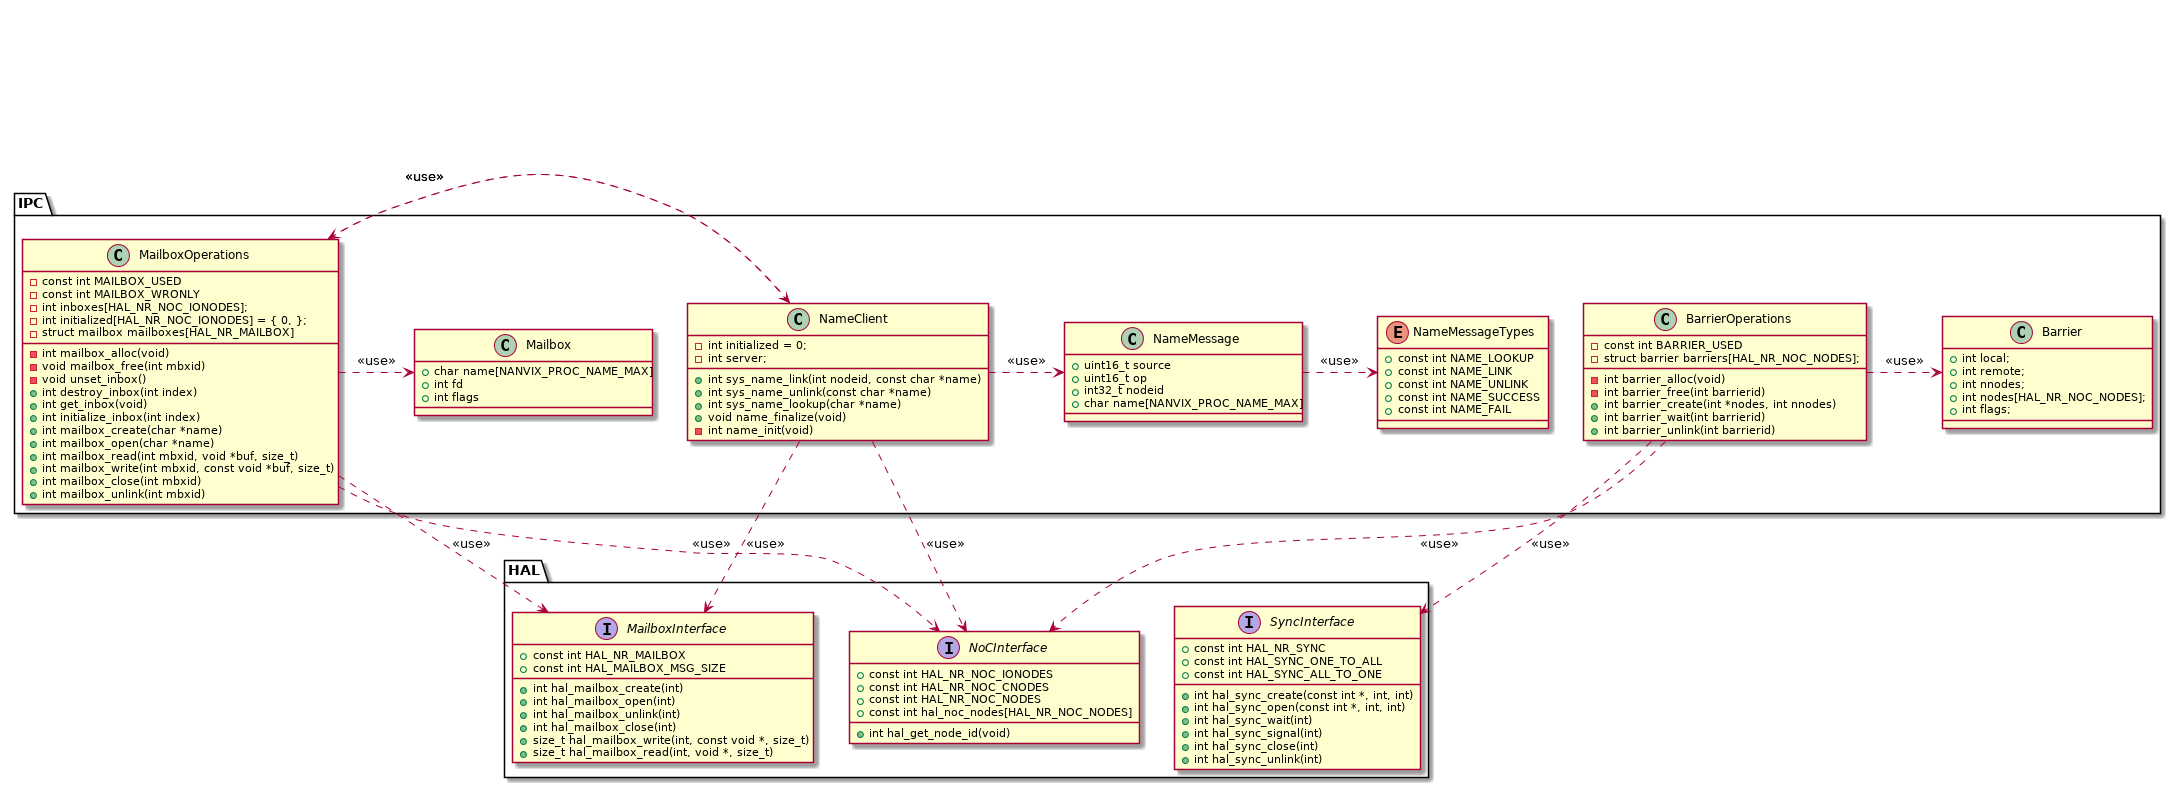

The diagram above was rendered by PlantUML. Its source (embedded in the PNG):
@startuml


namespace HAL {
	enum HAL.CoreTypes {
		+ const int HAL_CORE_USER
		+ const int HAL_CORE_RMAN
		+ const int HAL_CORE_SYSTEM
	}

	interface HAL.CoreInterface {
		+ const int HAL_NR_CORES_USER
		+ const int HAL_NR_CORES_RMAN
		+ const int HAL_NR_CORES_SYSTEM
		+ const int HAL_NR_CLUSTERS
		+ int hal_get_cluster_id(void)
		+ int hal_get_core_id(void)
		+ int hal_get_core_type(void)
		+ int hal_get_num_cores(void)
		+ int hal_get_core_freq(void)
	}

	interface HAL.MailboxInterface {
		+ const int HAL_NR_MAILBOX
		+ const int HAL_MAILBOX_MSG_SIZE
		+ int hal_mailbox_create(int)
		+ int hal_mailbox_open(int)
		+ int hal_mailbox_unlink(int)
		+ int hal_mailbox_close(int)
		+ size_t hal_mailbox_write(int, const void *, size_t)
		+ size_t hal_mailbox_read(int, void *, size_t)
	}

	interface HAL.SyncInterface {
		+ const int HAL_NR_SYNC
		+ const int HAL_SYNC_ONE_TO_ALL
		+ const int HAL_SYNC_ALL_TO_ONE
		+ int hal_sync_create(const int *, int, int)
		+ int hal_sync_open(const int *, int, int)
		+ int hal_sync_wait(int)
		+ int hal_sync_signal(int)
		+ int hal_sync_close(int)
		+ int hal_sync_unlink(int)
	}

	interface HAL.PortalInterface {
		class portal_t
		+ int hal_portal_allow(portal_t *, int)
		+ int hal_portal_create(portal_t *, int)
		+ int hal_portal_open(portal_t *, int)
		+ int hal_portal_read(portal_t *, void *, size_t)
		+ int hal_portal_write(portal_t *, const void *, size_t)
		+ int hal_portal_close(portal_t *)
		+ int hal_portal_unlink(portal_t *)
	}

	interface HAL.NoCInterface {
		+ const int HAL_NR_NOC_IONODES
		+ const int HAL_NR_NOC_CNODES
		+ const int HAL_NR_NOC_NODES
		+ const int hal_noc_nodes[HAL_NR_NOC_NODES]
		+ int hal_get_node_id(void)
	}

	interface HAL.SetupInterface {
		+ void hal_setup(void)
		+ void hal_cleanup(void)
	}

	HAL.CoreInterface ..> HAL.CoreTypes : <<use>>
}


remove HAL.CoreInterface
remove HAL.CoreTypes
remove HAL.SetupInterface
remove HAL.PortalInterface

namespace IPC {
	class NameClient {
		+ int sys_name_link(int nodeid, const char *name)
		+ int sys_name_unlink(const char *name)
		+ int sys_name_lookup(char *name)
		+ void name_finalize(void)
		- int name_init(void)
		- int initialized = 0;
		- int server;
	}

	class NameMessage {
		+ uint16_t source
		+ uint16_t op
		+ int32_t nodeid
		+ char name[NANVIX_PROC_NAME_MAX]
	}

	enum NameMessageTypes {
		+ const int NAME_LOOKUP
		+ const int NAME_LINK
		+ const int NAME_UNLINK
		+ const int NAME_SUCCESS
		+ const int NAME_FAIL
	}

	class Mailbox {
		+ char name[NANVIX_PROC_NAME_MAX]
		+ int fd
		+ int flags
	}

	class MailboxOperations {
		- const int MAILBOX_USED
		- const int MAILBOX_WRONLY
		- int inboxes[HAL_NR_NOC_IONODES];
		- int initialized[HAL_NR_NOC_IONODES] = { 0, };
		- struct mailbox mailboxes[HAL_NR_MAILBOX]
		- int mailbox_alloc(void)
		- void mailbox_free(int mbxid)
		- void unset_inbox()
		+ int destroy_inbox(int index)
		+ int get_inbox(void)
		+ int initialize_inbox(int index)
		+ int mailbox_create(char *name)
		+ int mailbox_open(char *name)
		+ int mailbox_read(int mbxid, void *buf, size_t)
		+ int mailbox_write(int mbxid, const void *buf, size_t)
		+ int mailbox_close(int mbxid)
		+ int mailbox_unlink(int mbxid)
	}

	class Barrier {
		+ int local;
		+ int remote;
		+ int nnodes;
		+ int nodes[HAL_NR_NOC_NODES];
		+ int flags;
	}

	class BarrierOperations {
		- const int BARRIER_USED
		- struct barrier barriers[HAL_NR_NOC_NODES];
		- int barrier_alloc(void)
		- int barrier_free(int barrierid)
		+ int barrier_create(int *nodes, int nnodes)
		+ int barrier_wait(int barrierid)
		+ int barrier_unlink(int barrierid)
	}

	IPC.NameMessage  .> IPC.NameMessageTypes : <<use>>
	IPC.NameClient   .> IPC.NameMessage      : <<use>>
	IPC.NameClient  ..> HAL.NoCInterface     : <<use>>
	IPC.NameClient  ..> HAL.MailboxInterface : <<use>>
	IPC.NameClient  ..> IPC.MailboxOperations : <<use>>

	IPC.MailboxOperations   .> IPC.Mailbox           : <<use>>
	IPC.MailboxOperations   .> HAL.MailboxInterface  : <<use>>
	IPC.MailboxOperations   .> HAL.NoCInterface      : <<use>>
	IPC.MailboxOperations   .> NameClient            : <<use>>

	IPC.BarrierOperations .> HAL.SyncInterface : <<use>>
	IPC.BarrierOperations .> HAL.NoCInterface  : <<use>>
	IPC.BarrierOperations .> IPC.Barrier       : <<use>>
}

@enduml